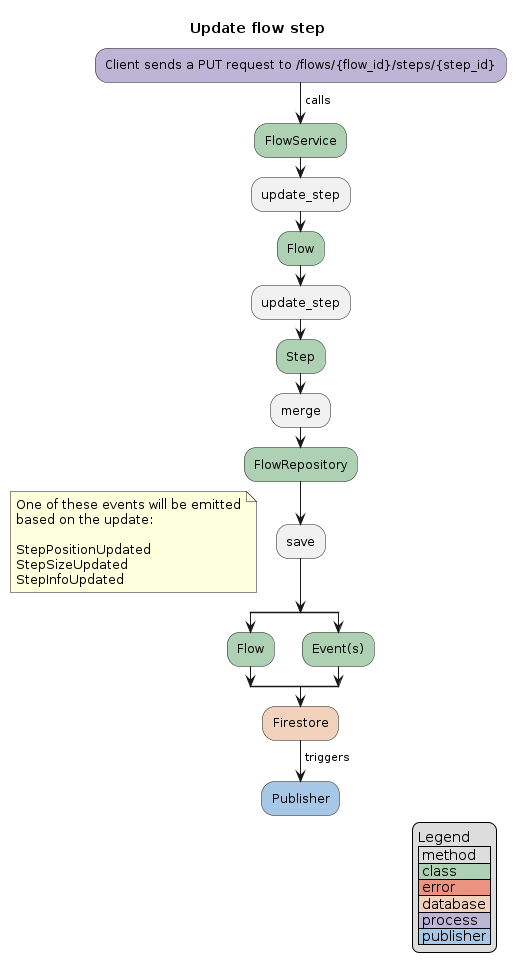

The diagram above was rendered by PlantUML. Its source (embedded in the PNG):
@startuml
title Update flow step

#BDB5D5:Client sends a PUT request to /flows/{flow_id}/steps/{step_id};
-> calls;
#ADD1B2:FlowService;
:update_step;
#ADD1B2:Flow;
:update_step;
#ADD1B2:Step;
:merge;
#ADD1B2:FlowRepository;
:save;
floating note:One of these events will be emitted\nbased on the update:\n\nStepPositionUpdated\nStepSizeUpdated\nStepInfoUpdated
split
    #ADD1B2:Flow;
split again
    #ADD1B2:Event(s);
end split
#F2D2BD:Firestore;
-> triggers;
#A7C7E7:Publisher;
legend right
    Legend
    | method |
    |<#ADD1B2> class |
    |<#EB937F> error |
    |<#F2D2BD> database |
    |<#BDB5D5> process |
    |<#A7C7E7> publisher |
endlegend
@enduml